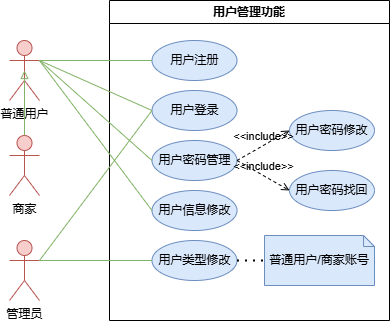

The diagram above was exported from draw.io. Its source (the exported page's mxGraphModel, read from the mxfile embedded in the PNG):
<mxGraphModel dx="875" dy="474" grid="1" gridSize="10" guides="1" tooltips="1" connect="1" arrows="1" fold="1" page="1" pageScale="1" pageWidth="827" pageHeight="1169" math="0" shadow="0">
  <root>
    <mxCell id="0" />
    <mxCell id="1" parent="0" />
    <mxCell id="Xf5N_1pmWuM3FotxF5dR-1" value="用户管理功能" style="swimlane;whiteSpace=wrap;html=1;" vertex="1" parent="1">
      <mxGeometry x="320" y="80" width="280" height="320" as="geometry" />
    </mxCell>
    <mxCell id="Xf5N_1pmWuM3FotxF5dR-2" value="用户注册" style="ellipse;whiteSpace=wrap;html=1;fillColor=#dae8fc;strokeColor=#6c8ebf;" vertex="1" parent="Xf5N_1pmWuM3FotxF5dR-1">
      <mxGeometry x="42.5" y="40" width="85" height="40" as="geometry" />
    </mxCell>
    <mxCell id="Xf5N_1pmWuM3FotxF5dR-4" value="用户登录" style="ellipse;whiteSpace=wrap;html=1;fillColor=#dae8fc;strokeColor=#6c8ebf;" vertex="1" parent="Xf5N_1pmWuM3FotxF5dR-1">
      <mxGeometry x="42.5" y="90" width="85" height="40" as="geometry" />
    </mxCell>
    <mxCell id="Xf5N_1pmWuM3FotxF5dR-5" value="用户密码管理" style="ellipse;whiteSpace=wrap;html=1;fillColor=#dae8fc;strokeColor=#6c8ebf;" vertex="1" parent="Xf5N_1pmWuM3FotxF5dR-1">
      <mxGeometry x="42.5" y="140" width="85" height="40" as="geometry" />
    </mxCell>
    <mxCell id="Xf5N_1pmWuM3FotxF5dR-6" value="用户信息修改" style="ellipse;whiteSpace=wrap;html=1;fillColor=#dae8fc;strokeColor=#6c8ebf;" vertex="1" parent="Xf5N_1pmWuM3FotxF5dR-1">
      <mxGeometry x="42.5" y="190" width="85" height="40" as="geometry" />
    </mxCell>
    <mxCell id="Xf5N_1pmWuM3FotxF5dR-7" value="用户类型修改" style="ellipse;whiteSpace=wrap;html=1;fillColor=#dae8fc;strokeColor=#6c8ebf;" vertex="1" parent="Xf5N_1pmWuM3FotxF5dR-1">
      <mxGeometry x="42.5" y="240" width="85" height="40" as="geometry" />
    </mxCell>
    <mxCell id="Xf5N_1pmWuM3FotxF5dR-11" value="用户密码修改" style="ellipse;whiteSpace=wrap;html=1;fillColor=#dae8fc;strokeColor=#6c8ebf;" vertex="1" parent="Xf5N_1pmWuM3FotxF5dR-1">
      <mxGeometry x="180" y="110" width="85" height="40" as="geometry" />
    </mxCell>
    <mxCell id="Xf5N_1pmWuM3FotxF5dR-12" value="用户密码找回" style="ellipse;whiteSpace=wrap;html=1;fillColor=#dae8fc;strokeColor=#6c8ebf;" vertex="1" parent="Xf5N_1pmWuM3FotxF5dR-1">
      <mxGeometry x="180" y="170" width="85" height="40" as="geometry" />
    </mxCell>
    <mxCell id="Xf5N_1pmWuM3FotxF5dR-9" value="&amp;lt;&amp;lt;include&amp;gt;&amp;gt;" style="html=1;verticalAlign=bottom;labelBackgroundColor=none;endArrow=open;endFill=0;dashed=1;rounded=0;exitX=1;exitY=0.5;exitDx=0;exitDy=0;entryX=0;entryY=0.5;entryDx=0;entryDy=0;" edge="1" parent="Xf5N_1pmWuM3FotxF5dR-1" source="Xf5N_1pmWuM3FotxF5dR-5" target="Xf5N_1pmWuM3FotxF5dR-11">
      <mxGeometry width="160" relative="1" as="geometry">
        <mxPoint x="240" y="130" as="sourcePoint" />
        <mxPoint x="400" y="130" as="targetPoint" />
      </mxGeometry>
    </mxCell>
    <mxCell id="Xf5N_1pmWuM3FotxF5dR-10" value="&amp;lt;&amp;lt;include&amp;gt;&amp;gt;" style="html=1;verticalAlign=bottom;labelBackgroundColor=none;endArrow=open;endFill=0;dashed=1;rounded=0;exitX=1;exitY=0.5;exitDx=0;exitDy=0;entryX=0;entryY=0.5;entryDx=0;entryDy=0;" edge="1" parent="Xf5N_1pmWuM3FotxF5dR-1" source="Xf5N_1pmWuM3FotxF5dR-5" target="Xf5N_1pmWuM3FotxF5dR-12">
      <mxGeometry width="160" relative="1" as="geometry">
        <mxPoint x="320" y="270" as="sourcePoint" />
        <mxPoint x="480" y="270" as="targetPoint" />
      </mxGeometry>
    </mxCell>
    <mxCell id="Xf5N_1pmWuM3FotxF5dR-25" value="普通用户/商家账号" style="shape=note2;boundedLbl=1;whiteSpace=wrap;html=1;size=11;verticalAlign=top;align=center;fillColor=#dae8fc;strokeColor=#6c8ebf;" vertex="1" parent="Xf5N_1pmWuM3FotxF5dR-1">
      <mxGeometry x="155" y="235" width="110" height="50" as="geometry" />
    </mxCell>
    <mxCell id="Xf5N_1pmWuM3FotxF5dR-26" value="" style="endArrow=none;dashed=1;html=1;dashPattern=1 3;strokeWidth=2;rounded=0;exitX=1;exitY=0.5;exitDx=0;exitDy=0;entryX=0;entryY=0.5;entryDx=0;entryDy=0;entryPerimeter=0;" edge="1" parent="Xf5N_1pmWuM3FotxF5dR-1" source="Xf5N_1pmWuM3FotxF5dR-7" target="Xf5N_1pmWuM3FotxF5dR-25">
      <mxGeometry width="50" height="50" relative="1" as="geometry">
        <mxPoint x="140" y="210" as="sourcePoint" />
        <mxPoint x="190" y="160" as="targetPoint" />
      </mxGeometry>
    </mxCell>
    <mxCell id="Xf5N_1pmWuM3FotxF5dR-14" value="普通用户" style="shape=umlActor;verticalLabelPosition=bottom;verticalAlign=top;html=1;fillColor=#f8cecc;strokeColor=#b85450;" vertex="1" parent="1">
      <mxGeometry x="220" y="120" width="30" height="60" as="geometry" />
    </mxCell>
    <mxCell id="Xf5N_1pmWuM3FotxF5dR-15" value="商家" style="shape=umlActor;verticalLabelPosition=bottom;verticalAlign=top;html=1;fillColor=#f8cecc;strokeColor=#b85450;" vertex="1" parent="1">
      <mxGeometry x="220" y="215" width="30" height="60" as="geometry" />
    </mxCell>
    <mxCell id="Xf5N_1pmWuM3FotxF5dR-16" value="管理员" style="shape=umlActor;verticalLabelPosition=bottom;verticalAlign=top;html=1;fillColor=#f8cecc;strokeColor=#b85450;" vertex="1" parent="1">
      <mxGeometry x="220" y="320" width="30" height="60" as="geometry" />
    </mxCell>
    <mxCell id="Xf5N_1pmWuM3FotxF5dR-17" value="" style="endArrow=block;endFill=0;html=1;rounded=0;fillColor=#d5e8d4;strokeColor=#82b366;exitX=0.5;exitY=0;exitDx=0;exitDy=0;exitPerimeter=0;entryX=0.5;entryY=0.5;entryDx=0;entryDy=0;entryPerimeter=0;" edge="1" parent="1" source="Xf5N_1pmWuM3FotxF5dR-15" target="Xf5N_1pmWuM3FotxF5dR-14">
      <mxGeometry width="160" relative="1" as="geometry">
        <mxPoint x="275" y="365" as="sourcePoint" />
        <mxPoint x="260" y="285" as="targetPoint" />
      </mxGeometry>
    </mxCell>
    <mxCell id="Xf5N_1pmWuM3FotxF5dR-19" value="" style="endArrow=none;html=1;rounded=0;fillColor=#d5e8d4;strokeColor=#82b366;exitX=0;exitY=0.5;exitDx=0;exitDy=0;entryX=1;entryY=0.3333333333333333;entryDx=0;entryDy=0;entryPerimeter=0;" edge="1" parent="1" source="Xf5N_1pmWuM3FotxF5dR-4" target="Xf5N_1pmWuM3FotxF5dR-16">
      <mxGeometry width="50" height="50" relative="1" as="geometry">
        <mxPoint x="380" y="40" as="sourcePoint" />
        <mxPoint x="220" y="90" as="targetPoint" />
      </mxGeometry>
    </mxCell>
    <mxCell id="Xf5N_1pmWuM3FotxF5dR-20" value="" style="endArrow=none;html=1;rounded=0;fillColor=#d5e8d4;strokeColor=#82b366;exitX=0;exitY=0.5;exitDx=0;exitDy=0;entryX=1;entryY=0.3333333333333333;entryDx=0;entryDy=0;entryPerimeter=0;" edge="1" parent="1" source="Xf5N_1pmWuM3FotxF5dR-7" target="Xf5N_1pmWuM3FotxF5dR-16">
      <mxGeometry width="50" height="50" relative="1" as="geometry">
        <mxPoint x="390" y="50" as="sourcePoint" />
        <mxPoint x="230" y="100" as="targetPoint" />
      </mxGeometry>
    </mxCell>
    <mxCell id="Xf5N_1pmWuM3FotxF5dR-21" value="" style="endArrow=none;html=1;rounded=0;fillColor=#d5e8d4;strokeColor=#82b366;exitX=0;exitY=0.5;exitDx=0;exitDy=0;entryX=1;entryY=0.3333333333333333;entryDx=0;entryDy=0;entryPerimeter=0;" edge="1" parent="1" source="Xf5N_1pmWuM3FotxF5dR-6" target="Xf5N_1pmWuM3FotxF5dR-14">
      <mxGeometry width="50" height="50" relative="1" as="geometry">
        <mxPoint x="400" y="60" as="sourcePoint" />
        <mxPoint x="240" y="110" as="targetPoint" />
      </mxGeometry>
    </mxCell>
    <mxCell id="Xf5N_1pmWuM3FotxF5dR-22" value="" style="endArrow=none;html=1;rounded=0;fillColor=#d5e8d4;strokeColor=#82b366;exitX=0;exitY=0.5;exitDx=0;exitDy=0;entryX=1;entryY=0.3333333333333333;entryDx=0;entryDy=0;entryPerimeter=0;" edge="1" parent="1" source="Xf5N_1pmWuM3FotxF5dR-5" target="Xf5N_1pmWuM3FotxF5dR-14">
      <mxGeometry width="50" height="50" relative="1" as="geometry">
        <mxPoint x="410" y="70" as="sourcePoint" />
        <mxPoint x="250" y="120" as="targetPoint" />
      </mxGeometry>
    </mxCell>
    <mxCell id="Xf5N_1pmWuM3FotxF5dR-23" value="" style="endArrow=none;html=1;rounded=0;fillColor=#d5e8d4;strokeColor=#82b366;entryX=1;entryY=0.3333333333333333;entryDx=0;entryDy=0;entryPerimeter=0;exitX=0;exitY=0.5;exitDx=0;exitDy=0;" edge="1" parent="1" source="Xf5N_1pmWuM3FotxF5dR-4" target="Xf5N_1pmWuM3FotxF5dR-14">
      <mxGeometry width="50" height="50" relative="1" as="geometry">
        <mxPoint x="400" y="110" as="sourcePoint" />
        <mxPoint x="260" y="130" as="targetPoint" />
      </mxGeometry>
    </mxCell>
    <mxCell id="Xf5N_1pmWuM3FotxF5dR-24" value="" style="endArrow=none;html=1;rounded=0;fillColor=#d5e8d4;strokeColor=#82b366;exitX=0;exitY=0.5;exitDx=0;exitDy=0;entryX=1;entryY=0.3333333333333333;entryDx=0;entryDy=0;entryPerimeter=0;" edge="1" parent="1" source="Xf5N_1pmWuM3FotxF5dR-2" target="Xf5N_1pmWuM3FotxF5dR-14">
      <mxGeometry width="50" height="50" relative="1" as="geometry">
        <mxPoint x="430" y="90" as="sourcePoint" />
        <mxPoint x="270" y="140" as="targetPoint" />
      </mxGeometry>
    </mxCell>
  </root>
</mxGraphModel>